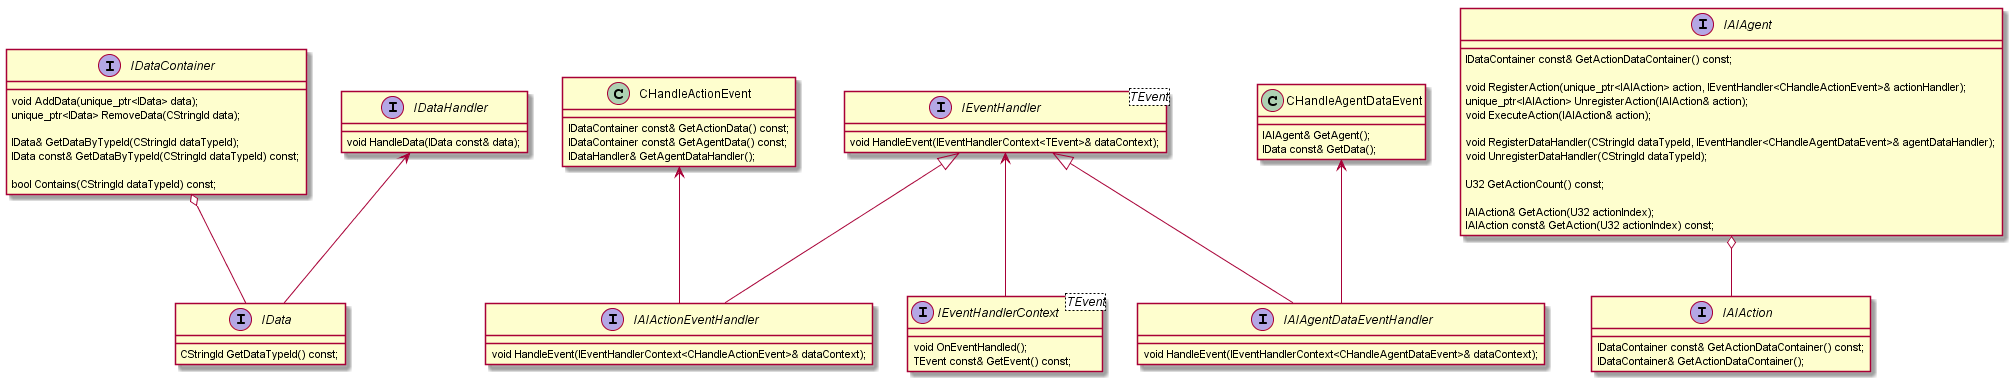

The diagram above was rendered by PlantUML. Its source (embedded in the PNG):
@startuml
Interface IData
Interface IDataContainer
Interface IDataHandler

Interface IEventHandler
Interface IEventHandlerContext

Class CHandleActionEvent
Interface IAIActionEventHandler
Interface IAIAction

Class CHandleAgentDataEvent
Interface IAIAgent
Interface IAIAgentDataEventHandler

IDataContainer o-- IData
IDataHandler <-- IData

CHandleActionEvent <-- IAIActionEventHandler
IEventHandler <|-- IAIActionEventHandler

CHandleAgentDataEvent <-- IAIAgentDataEventHandler
IEventHandler <|-- IAIAgentDataEventHandler

IEventHandler <-- IEventHandlerContext

IAIAgent o-- IAIAction

Interface IData
{
	CStringId GetDataTypeId() const;
}

Interface IDataContainer
{
	void AddData(unique_ptr<IData> data);
	unique_ptr<IData> RemoveData(CStringId data);
	
	IData& GetDataByTypeId(CStringId dataTypeId);
	IData const& GetDataByTypeId(CStringId dataTypeId) const;
	
	bool Contains(CStringId dataTypeId) const;
}

Interface IDataHandler
{
	void HandleData(IData const& data);
}

Interface IEventHandler<TEvent>
{
	void HandleEvent(IEventHandlerContext<TEvent>& dataContext);
}

Interface IEventHandlerContext<TEvent>
{
	void OnEventHandled();
	TEvent const& GetEvent() const;
}

Class CHandleActionEvent
{
	IDataContainer const& GetActionData() const;
	IDataContainer const& GetAgentData() const;
	IDataHandler& GetAgentDataHandler();
}

Interface IAIActionEventHandler
{
	void HandleEvent(IEventHandlerContext<CHandleActionEvent>& dataContext);
}

Interface IAIAction
{
	IDataContainer const& GetActionDataContainer() const;
	IDataContainer& GetActionDataContainer();
}

Class CHandleAgentDataEvent
{
	IAIAgent& GetAgent();
	IData const& GetData();
}

Interface IAIAgentDataEventHandler
{
	void HandleEvent(IEventHandlerContext<CHandleAgentDataEvent>& dataContext);
}

Interface IAIAgent
{
	IDataContainer const& GetActionDataContainer() const;

	void RegisterAction(unique_ptr<IAIAction> action, IEventHandler<CHandleActionEvent>& actionHandler);
	unique_ptr<IAIAction> UnregisterAction(IAIAction& action);
	void ExecuteAction(IAIAction& action);
	
	void RegisterDataHandler(CStringId dataTypeId, IEventHandler<CHandleAgentDataEvent>& agentDataHandler);
	void UnregisterDataHandler(CStringId dataTypeId);
	
	U32 GetActionCount() const;
	
	IAIAction& GetAction(U32 actionIndex);
	IAIAction const& GetAction(U32 actionIndex) const;
}

@enduml